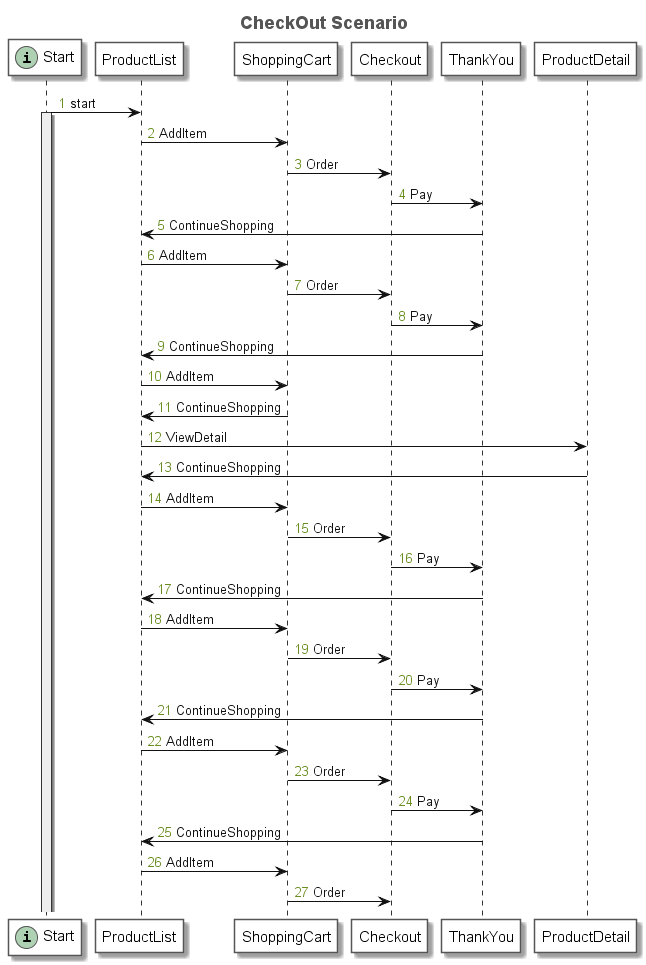

The diagram above was rendered by PlantUML. Its source (embedded in the PNG):
@startuml
title <font size=18 color=#555555>CheckOut Scenario</font>
autonumber "<font color=olivedrab>0</font>"
skinparam sequence {
	ArrowColor #111111
	ArrowFontColor #111111
	ArrowFontStyle plain
	
	LifeLineBorderColor #333333
	LifeLineBackgroundColor #EEEEEE
	
	ParticipantBorderColor #555555
	ParticipantBackgroundColor #FFFFFF
	ParticipantFontName plain
	ParticipantFontSize 15
	ParticipantFontColor #000000
}
participant "Start" as N_1024366111 << (i, #ADD1B2) >>
participant "ProductList" as N_2138215208
participant "ShoppingCart" as N_979203810
participant "Checkout" as N_652192523
participant "ThankYou" as N_1864925089
participant "ProductDetail" as N_69749439
N_1024366111 -> N_2138215208: start
activate N_1024366111
N_2138215208 -> N_979203810: AddItem
N_979203810 -> N_652192523: Order
N_652192523 -> N_1864925089: Pay
N_1864925089 -> N_2138215208: ContinueShopping
N_2138215208 -> N_979203810: AddItem
N_979203810 -> N_652192523: Order
N_652192523 -> N_1864925089: Pay
N_1864925089 -> N_2138215208: ContinueShopping
N_2138215208 -> N_979203810: AddItem
N_979203810 -> N_2138215208: ContinueShopping
N_2138215208 -> N_69749439: ViewDetail
N_69749439 -> N_2138215208: ContinueShopping
N_2138215208 -> N_979203810: AddItem
N_979203810 -> N_652192523: Order
N_652192523 -> N_1864925089: Pay
N_1864925089 -> N_2138215208: ContinueShopping
N_2138215208 -> N_979203810: AddItem
N_979203810 -> N_652192523: Order
N_652192523 -> N_1864925089: Pay
N_1864925089 -> N_2138215208: ContinueShopping
N_2138215208 -> N_979203810: AddItem
N_979203810 -> N_652192523: Order
N_652192523 -> N_1864925089: Pay
N_1864925089 -> N_2138215208: ContinueShopping
N_2138215208 -> N_979203810: AddItem
N_979203810 -> N_652192523: Order
@enduml